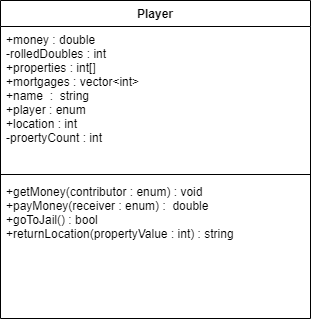

The diagram above was exported from draw.io. Its source (the exported page's mxGraphModel, read from the mxfile embedded in the PNG):
<mxGraphModel dx="683" dy="339" grid="1" gridSize="10" guides="1" tooltips="1" connect="1" arrows="1" fold="1" page="1" pageScale="1.5" pageWidth="1169" pageHeight="826" background="none" math="0" shadow="0">
  <root>
    <mxCell id="0" style=";html=1;" />
    <mxCell id="1" style=";html=1;" parent="0" />
    <mxCell id="aBcIN_Axriv_cyMQpsyH-1" value="Player" style="swimlane;fontStyle=1;align=center;verticalAlign=top;childLayout=stackLayout;horizontal=1;startSize=26;horizontalStack=0;resizeParent=1;resizeParentMax=0;resizeLast=0;collapsible=1;marginBottom=0;" vertex="1" parent="1">
      <mxGeometry x="730" y="100" width="310" height="318" as="geometry" />
    </mxCell>
    <mxCell id="aBcIN_Axriv_cyMQpsyH-2" value="+money : double&#10;-rolledDoubles : int&#10;+properties : int[]&#10;+mortgages : vector&lt;int&gt;&#10;+name  :  string&#10;+player : enum&#10;+location : int&#10;-proertyCount : int&#10;" style="text;strokeColor=none;fillColor=none;align=left;verticalAlign=top;spacingLeft=4;spacingRight=4;overflow=hidden;rotatable=0;points=[[0,0.5],[1,0.5]];portConstraint=eastwest;" vertex="1" parent="aBcIN_Axriv_cyMQpsyH-1">
      <mxGeometry y="26" width="310" height="144" as="geometry" />
    </mxCell>
    <mxCell id="aBcIN_Axriv_cyMQpsyH-3" value="" style="line;strokeWidth=1;fillColor=none;align=left;verticalAlign=middle;spacingTop=-1;spacingLeft=3;spacingRight=3;rotatable=0;labelPosition=right;points=[];portConstraint=eastwest;strokeColor=inherit;" vertex="1" parent="aBcIN_Axriv_cyMQpsyH-1">
      <mxGeometry y="170" width="310" height="8" as="geometry" />
    </mxCell>
    <mxCell id="aBcIN_Axriv_cyMQpsyH-4" value="+getMoney(contributor : enum) : void&#10;+payMoney(receiver : enum) :  double&#10;+goToJail() : bool&#10;+returnLocation(propertyValue : int) : string" style="text;strokeColor=none;fillColor=none;align=left;verticalAlign=top;spacingLeft=4;spacingRight=4;overflow=hidden;rotatable=0;points=[[0,0.5],[1,0.5]];portConstraint=eastwest;" vertex="1" parent="aBcIN_Axriv_cyMQpsyH-1">
      <mxGeometry y="178" width="310" height="140" as="geometry" />
    </mxCell>
  </root>
</mxGraphModel>